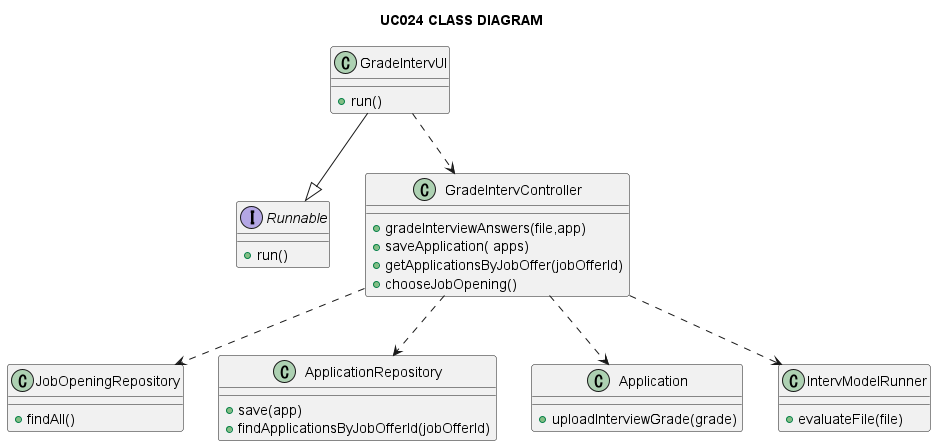

The diagram above was rendered by PlantUML. Its source (embedded in the PNG):
@startuml

title UC024 CLASS DIAGRAM

interface Runnable {
+run()
}

class GradeIntervUI {
+run()
}

class GradeIntervController {
+gradeInterviewAnswers(file,app)
+saveApplication( apps)
+getApplicationsByJobOffer(jobOfferId)
+chooseJobOpening()

}

class JobOpeningRepository{
+findAll()

}

class ApplicationRepository{
+save(app)
+findApplicationsByJobOfferId(jobOfferId)

}

class Application{
+uploadInterviewGrade(grade)
}


class IntervModelRunner {
+evaluateFile(file)
}



GradeIntervUI --|> Runnable
GradeIntervUI ..> GradeIntervController
GradeIntervController ..> ApplicationRepository
GradeIntervController ..> Application
GradeIntervController ..> JobOpeningRepository
GradeIntervController ..> IntervModelRunner

@enduml